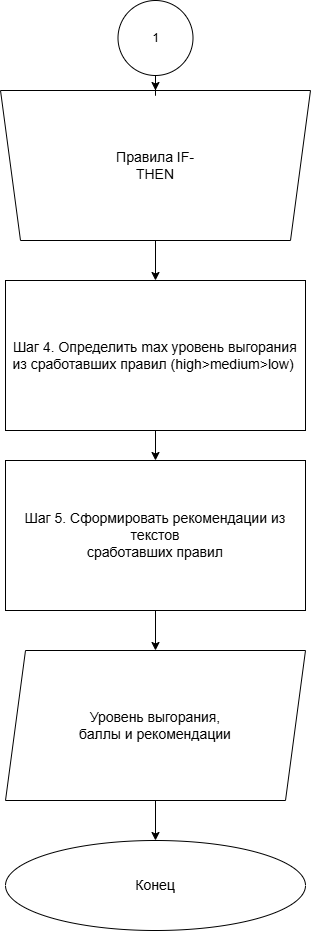

The diagram above was exported from draw.io. Its source (the exported page's mxGraphModel, read from the mxfile embedded in the PNG):
<mxGraphModel dx="1288" dy="710" grid="1" gridSize="10" guides="1" tooltips="1" connect="1" arrows="1" fold="1" page="1" pageScale="1" pageWidth="827" pageHeight="1169" math="0" shadow="0">
  <root>
    <mxCell id="0" />
    <mxCell id="1" parent="0" />
    <mxCell id="ni53wWgoChjlMLfkKwrr-17" connectable="0" parent="1" style="group;fontSize=14;" value="" vertex="1">
      <mxGeometry height="150" width="310" x="290" y="830" as="geometry" />
    </mxCell>
    <mxCell id="ni53wWgoChjlMLfkKwrr-18" parent="ni53wWgoChjlMLfkKwrr-17" style="shape=trapezoid;perimeter=trapezoidPerimeter;whiteSpace=wrap;html=1;fixedSize=1;rotation=-180;fontSize=14;" value="" vertex="1">
      <mxGeometry height="150" width="310" as="geometry" />
    </mxCell>
    <mxCell id="ni53wWgoChjlMLfkKwrr-19" parent="ni53wWgoChjlMLfkKwrr-17" style="text;html=1;whiteSpace=wrap;strokeColor=none;fillColor=none;align=center;verticalAlign=middle;rounded=0;fontSize=14;" value="Правила IF-THEN" vertex="1">
      <mxGeometry height="60" width="100" x="105" y="45" as="geometry" />
    </mxCell>
    <mxCell id="ni53wWgoChjlMLfkKwrr-20" edge="1" parent="1" source="ni53wWgoChjlMLfkKwrr-21" style="edgeStyle=orthogonalEdgeStyle;rounded=0;orthogonalLoop=1;jettySize=auto;html=1;exitX=0.5;exitY=1;exitDx=0;exitDy=0;entryX=0.5;entryY=0;entryDx=0;entryDy=0;fontSize=14;" target="ni53wWgoChjlMLfkKwrr-23">
      <mxGeometry relative="1" as="geometry" />
    </mxCell>
    <mxCell id="ni53wWgoChjlMLfkKwrr-21" parent="1" style="rounded=0;whiteSpace=wrap;html=1;fontSize=14;" value="Шаг 4. Определить max уровень выгорания&lt;div&gt;из сработавших правил (high&amp;gt;medium&amp;gt;low)&amp;nbsp;&lt;/div&gt;" vertex="1">
      <mxGeometry height="150" width="300" x="295" y="1020" as="geometry" />
    </mxCell>
    <mxCell id="ni53wWgoChjlMLfkKwrr-22" edge="1" parent="1" source="ni53wWgoChjlMLfkKwrr-23" style="edgeStyle=orthogonalEdgeStyle;rounded=0;orthogonalLoop=1;jettySize=auto;html=1;entryX=0.5;entryY=0;entryDx=0;entryDy=0;fontSize=14;" target="ni53wWgoChjlMLfkKwrr-25">
      <mxGeometry relative="1" as="geometry" />
    </mxCell>
    <mxCell id="ni53wWgoChjlMLfkKwrr-23" parent="1" style="rounded=0;whiteSpace=wrap;html=1;fontSize=14;" value="Шаг 5. Сформировать рекомендации из текстов&lt;br&gt;&lt;div&gt;сработавших правил&lt;/div&gt;" vertex="1">
      <mxGeometry height="150" width="300" x="295" y="1200" as="geometry" />
    </mxCell>
    <mxCell id="ni53wWgoChjlMLfkKwrr-24" edge="1" parent="1" source="ni53wWgoChjlMLfkKwrr-25" style="edgeStyle=orthogonalEdgeStyle;rounded=0;orthogonalLoop=1;jettySize=auto;html=1;entryX=0.5;entryY=0;entryDx=0;entryDy=0;fontSize=14;" target="ni53wWgoChjlMLfkKwrr-26">
      <mxGeometry relative="1" as="geometry" />
    </mxCell>
    <mxCell id="ni53wWgoChjlMLfkKwrr-25" parent="1" style="shape=parallelogram;perimeter=parallelogramPerimeter;whiteSpace=wrap;html=1;fixedSize=1;fontSize=14;" value="Уровень выгорания,&lt;div&gt;баллы и рекомендации&lt;/div&gt;" vertex="1">
      <mxGeometry height="150" width="300" x="295" y="1390" as="geometry" />
    </mxCell>
    <mxCell id="ni53wWgoChjlMLfkKwrr-26" parent="1" style="ellipse;whiteSpace=wrap;html=1;fontSize=14;" value="Конец" vertex="1">
      <mxGeometry height="90" width="300" x="295" y="1580" as="geometry" />
    </mxCell>
    <mxCell id="ni53wWgoChjlMLfkKwrr-27" edge="1" parent="1" source="ni53wWgoChjlMLfkKwrr-18" style="edgeStyle=orthogonalEdgeStyle;rounded=0;orthogonalLoop=1;jettySize=auto;html=1;exitX=0.5;exitY=0;exitDx=0;exitDy=0;entryX=0.5;entryY=0;entryDx=0;entryDy=0;fontSize=14;" target="ni53wWgoChjlMLfkKwrr-21">
      <mxGeometry relative="1" as="geometry" />
    </mxCell>
    <mxCell id="ni53wWgoChjlMLfkKwrr-28" edge="1" parent="1" source="ni53wWgoChjlMLfkKwrr-29" style="edgeStyle=orthogonalEdgeStyle;rounded=0;orthogonalLoop=1;jettySize=auto;html=1;entryX=0.5;entryY=1;entryDx=0;entryDy=0;" target="ni53wWgoChjlMLfkKwrr-18">
      <mxGeometry relative="1" as="geometry" />
    </mxCell>
    <mxCell id="ni53wWgoChjlMLfkKwrr-29" parent="1" style="ellipse;whiteSpace=wrap;html=1;aspect=fixed;" value="1" vertex="1">
      <mxGeometry height="75" width="75" x="407.5" y="740" as="geometry" />
    </mxCell>
  </root>
</mxGraphModel>